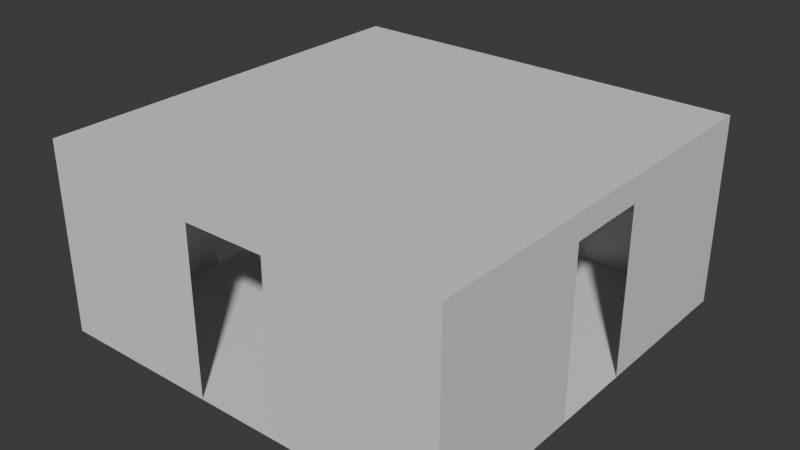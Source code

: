 # Source: maze_X.blend  (saved by Blender 4.2.66; exported with 4.5.12 LTS)
import bpy
from mathutils import Matrix  # noqa: F401  (used for matrix-valued properties, if any)

bpy.ops.wm.read_factory_settings(use_empty=True)
scene = bpy.context.scene
scene.name = 'Scene'

# ---- materials (node trees are filled in below, after node groups)
mat_material = bpy.data.materials.new('Material')
mat_material.alpha_threshold = 0.0
mat_material.use_transparent_shadow = False
mat_material.roughness = 0.5
mat_material.line_color = (0.0, 0.0, 0.0, 1.0)

# ---- material node trees
mat_material.use_nodes = True; mat_material.node_tree.nodes.clear()
_N = mat_material.node_tree.nodes; _L = mat_material.node_tree.links
n0 = _N.new('ShaderNodeOutputMaterial'); n0.name = 'Material Output'; n0.location = (300, 300)
n1 = _N.new('ShaderNodeBsdfPrincipled'); n1.name = 'Principled BSDF'; n1.location = (10, 300)
n1.inputs[3].default_value = 1.45
_L.new(n1.outputs[0], n0.inputs[0])
n0.is_active_output = True

# ---- world
world_world = bpy.data.worlds.new('World'); scene.world = world_world
world_world.use_nodes = True; world_world.node_tree.nodes.clear()
_N = world_world.node_tree.nodes; _L = world_world.node_tree.links
n0 = _N.new('ShaderNodeOutputWorld'); n0.name = 'World Output'; n0.location = (300, 300)
n1 = _N.new('ShaderNodeBackground'); n1.name = 'Background'; n1.location = (10, 300)
n1.inputs[0].default_value = (0.05088, 0.05088, 0.05088, 1.0)
_L.new(n1.outputs[0], n0.inputs[0])
n0.is_active_output = True
world_world.color = (0.05088, 0.05088, 0.05088)
world_world.sun_shadow_jitter_overblur = 0.0

# ---- meshes
me_cube_001 = bpy.data.meshes.new('Cube.001')
me_cube_001.from_pydata([(4.9, 4.9, -6.855e-08), (4.9, -1.46e-07, -6.855e-08), (-1.46e-07, 4.9, 2.3), (-1.46e-07, 4.9, -6.855e-08), (-1.46e-07, -1.46e-07, 2.3), (-1.49e-07, -1.49e-07, -6.706e-08), (4.9, -1.46e-07, 2.3), (4.9, 4.9, 2.3), (-1.46e-07, -1.46e-07, 2.0), (-1.46e-07, 4.9, 2.0), (4.9, -1.46e-07, 2.0), (4.9, 4.9, 2.0), (3.92, 4.9, -6.855e-08), (2.94, 4.9, -6.855e-08), (1.96, 4.9, -6.855e-08), (0.98, 4.9, -6.855e-08), (3.92, -1.46e-07, 2.3), (2.94, -1.46e-07, 2.3), (1.96, -1.46e-07, 2.3), (0.98, -1.46e-07, 2.3), (3.92, -1.46e-07, 2.0), (2.94, -1.46e-07, 2.0), (1.96, -1.46e-07, 2.0), (0.98, -1.46e-07, 2.0), (0.98, 4.9, 2.3), (1.96, 4.9, 2.3), (2.94, 4.9, 2.3), (3.92, 4.9, 2.3), (0.98, 4.9, 2.0), (1.96, 4.9, 2.0), (2.94, 4.9, 2.0), (3.92, 4.9, 2.0), (0.98, -1.484e-07, -6.735e-08), (1.96, -1.478e-07, -6.765e-08), (2.94, -1.472e-07, -6.795e-08), (3.92, -1.466e-07, -6.825e-08), (-1.466e-07, 3.92, -6.825e-08), (-1.472e-07, 2.94, -6.795e-08), (-1.478e-07, 1.96, -6.765e-08), (-1.484e-07, 0.98, -6.735e-08), (-1.46e-07, 0.98, 2.3), (-1.46e-07, 1.96, 2.3), (-1.46e-07, 2.94, 2.3), (-1.46e-07, 3.92, 2.3), (4.9, 0.98, -6.855e-08), (4.9, 1.96, -6.855e-08), (4.9, 2.94, -6.855e-08), (4.9, 3.92, -6.855e-08), (4.9, 3.92, 2.3), (4.9, 2.94, 2.3), (4.9, 1.96, 2.3), (4.9, 0.98, 2.3), (4.9, 3.92, 2.0), (4.9, 2.94, 2.0), (4.9, 1.96, 2.0), (4.9, 0.98, 2.0), (-1.46e-07, 0.98, 2.0), (-1.46e-07, 1.96, 2.0), (-1.46e-07, 2.94, 2.0), (-1.46e-07, 3.92, 2.0), (3.92, 0.98, -6.831e-08), (3.92, 1.96, -6.837e-08), (3.92, 2.94, -6.843e-08), (3.92, 3.92, -6.849e-08), (2.94, 0.98, -6.807e-08), (2.94, 1.96, -6.819e-08), (2.94, 2.94, -6.831e-08), (2.94, 3.92, -6.843e-08), (1.96, 0.98, -6.783e-08), (1.96, 1.96, -6.801e-08), (1.96, 2.94, -6.819e-08), (1.96, 3.92, -6.837e-08), (0.98, 0.98, -6.759e-08), (0.98, 1.96, -6.783e-08), (0.98, 2.94, -6.807e-08), (0.98, 3.92, -6.831e-08), (3.92, 3.92, 2.3), (3.92, 2.94, 2.3), (3.92, 1.96, 2.3), (3.92, 0.98, 2.3), (2.94, 3.92, 2.3), (2.94, 2.94, 2.3), (2.94, 1.96, 2.3), (2.94, 0.98, 2.3), (1.96, 3.92, 2.3), (1.96, 2.94, 2.3), (1.96, 1.96, 2.3), (1.96, 0.98, 2.3), (0.98, 3.92, 2.3), (0.98, 2.94, 2.3), (0.98, 1.96, 2.3), (0.98, 0.98, 2.3)], [], [(59, 9, 2, 43), (55, 10, 6, 51), (88, 43, 2, 24), (24, 2, 9, 28), (31, 12, 0, 11), (19, 23, 8, 4), (23, 32, 5, 8), (72, 39, 5, 32), (44, 1, 10, 55), (36, 3, 9, 59), (44, 60, 35, 1), (60, 64, 34, 35), (64, 68, 33, 34), (68, 72, 32, 33), (10, 1, 35, 20), (20, 35, 34, 21), (22, 33, 32, 23), (6, 10, 20, 16), (16, 20, 21, 17), (17, 21, 22, 18), (18, 22, 23, 19), (9, 3, 15, 28), (28, 15, 14, 29), (30, 13, 12, 31), (7, 27, 31, 11), (27, 26, 30, 31), (26, 25, 29, 30), (25, 24, 28, 29), (48, 76, 27, 7), (76, 80, 26, 27), (80, 84, 25, 26), (84, 88, 24, 25), (18, 19, 91, 87), (87, 91, 90, 86), (86, 90, 89, 85), (85, 89, 88, 84), (17, 18, 87, 83), (83, 87, 86, 82), (82, 86, 85, 81), (81, 85, 84, 80), (16, 17, 83, 79), (79, 83, 82, 78), (78, 82, 81, 77), (77, 81, 80, 76), (6, 16, 79, 51), (51, 79, 78, 50), (50, 78, 77, 49), (49, 77, 76, 48), (14, 15, 75, 71), (71, 75, 74, 70), (70, 74, 73, 69), (69, 73, 72, 68), (13, 14, 71, 67), (67, 71, 70, 66), (66, 70, 69, 65), (65, 69, 68, 64), (12, 13, 67, 63), (63, 67, 66, 62), (62, 66, 65, 61), (61, 65, 64, 60), (0, 12, 63, 47), (47, 63, 62, 46), (46, 62, 61, 45), (45, 61, 60, 44), (5, 39, 56, 8), (39, 38, 57, 56), (37, 36, 59, 58), (0, 47, 52, 11), (47, 46, 53, 52), (45, 44, 55, 54), (15, 3, 36, 75), (75, 36, 37, 74), (74, 37, 38, 73), (73, 38, 39, 72), (19, 4, 40, 91), (91, 40, 41, 90), (90, 41, 42, 89), (89, 42, 43, 88), (11, 52, 48, 7), (52, 53, 49, 48), (53, 54, 50, 49), (54, 55, 51, 50), (8, 56, 40, 4), (56, 57, 41, 40), (57, 58, 42, 41), (58, 59, 43, 42)])
_uv = me_cube_001.uv_layers.new(name='UVMap')
_uv.uv.foreach_set('vector', [0.375, 0.2, 0.375, 0.25, 0.625, 0.25, 0.625, 0.2, 0.375, 0.7, 0.375, 0.75, 0.625, 0.75, 0.625, 0.7, 0.825, 0.55, 0.875, 0.55, 0.875, 0.5, 0.825, 0.5, 0.625, 0.3, 0.625, 0.25, 0.375, 0.25, 0.375, 0.3, 0.375, 0.45, 0.375, 0.45, 0.375, 0.5, 0.375, 0.5, 0.625, 0.95, 0.375, 0.95, 0.375, 1.0, 0.625, 1.0, 0.375, 0.95, 0.375, 0.95, 0.375, 1.0, 0.375, 1.0, 0.175, 0.7, 0.125, 0.7, 0.125, 0.75, 0.175, 0.75, 0.375, 0.7, 0.375, 0.75, 0.375, 0.75, 0.375, 0.7, 0.375, 0.2, 0.375, 0.25, 0.375, 0.25, 0.375, 0.2, 0.375, 0.7, 0.325, 0.7, 0.325, 0.75, 0.375, 0.75, 0.325, 0.7, 0.275, 0.7, 0.275, 0.75, 0.325, 0.75, 0.275, 0.7, 0.225, 0.7, 0.225, 0.75, 0.275, 0.75, 0.225, 0.7, 0.175, 0.7, 0.175, 0.75, 0.225, 0.75, 0.375, 0.75, 0.375, 0.75, 0.375, 0.8, 0.375, 0.8, 0.375, 0.8, 0.375, 0.8, 0.375, 0.85, 0.375, 0.85, 0.375, 0.9, 0.375, 0.9, 0.375, 0.95, 0.375, 0.95, 0.625, 0.75, 0.375, 0.75, 0.375, 0.8, 0.625, 0.8, 0.625, 0.8, 0.375, 0.8, 0.375, 0.85, 0.625, 0.85, 0.625, 0.85, 0.375, 0.85, 0.375, 0.9, 0.625, 0.9, 0.625, 0.9, 0.375, 0.9, 0.375, 0.95, 0.625, 0.95, 0.375, 0.25, 0.375, 0.25, 0.375, 0.3, 0.375, 0.3, 0.375, 0.3, 0.375, 0.3, 0.375, 0.35, 0.375, 0.35, 0.375, 0.4, 0.375, 0.4, 0.375, 0.45, 0.375, 0.45, 0.625, 0.5, 0.625, 0.45, 0.375, 0.45, 0.375, 0.5, 0.625, 0.45, 0.625, 0.4, 0.375, 0.4, 0.375, 0.45, 0.625, 0.4, 0.625, 0.35, 0.375, 0.35, 0.375, 0.4, 0.625, 0.35, 0.625, 0.3, 0.375, 0.3, 0.375, 0.35, 0.625, 0.55, 0.675, 0.55, 0.675, 0.5, 0.625, 0.5, 0.675, 0.55, 0.725, 0.55, 0.725, 0.5, 0.675, 0.5, 0.725, 0.55, 0.775, 0.55, 0.775, 0.5, 0.725, 0.5, 0.775, 0.55, 0.825, 0.55, 0.825, 0.5, 0.775, 0.5, 0.775, 0.75, 0.825, 0.75, 0.825, 0.7, 0.775, 0.7, 0.775, 0.7, 0.825, 0.7, 0.825, 0.65, 0.775, 0.65, 0.775, 0.65, 0.825, 0.65, 0.825, 0.6, 0.775, 0.6, 0.775, 0.6, 0.825, 0.6, 0.825, 0.55, 0.775, 0.55, 0.725, 0.75, 0.775, 0.75, 0.775, 0.7, 0.725, 0.7, 0.725, 0.7, 0.775, 0.7, 0.775, 0.65, 0.725, 0.65, 0.725, 0.65, 0.775, 0.65, 0.775, 0.6, 0.725, 0.6, 0.725, 0.6, 0.775, 0.6, 0.775, 0.55, 0.725, 0.55, 0.675, 0.75, 0.725, 0.75, 0.725, 0.7, 0.675, 0.7, 0.675, 0.7, 0.725, 0.7, 0.725, 0.65, 0.675, 0.65, 0.675, 0.65, 0.725, 0.65, 0.725, 0.6, 0.675, 0.6, 0.675, 0.6, 0.725, 0.6, 0.725, 0.55, 0.675, 0.55, 0.625, 0.75, 0.675, 0.75, 0.675, 0.7, 0.625, 0.7, 0.625, 0.7, 0.675, 0.7, 0.675, 0.65, 0.625, 0.65, 0.625, 0.65, 0.675, 0.65, 0.675, 0.6, 0.625, 0.6, 0.625, 0.6, 0.675, 0.6, 0.675, 0.55, 0.625, 0.55, 0.225, 0.5, 0.175, 0.5, 0.175, 0.55, 0.225, 0.55, 0.225, 0.55, 0.175, 0.55, 0.175, 0.6, 0.225, 0.6, 0.225, 0.6, 0.175, 0.6, 0.175, 0.65, 0.225, 0.65, 0.225, 0.65, 0.175, 0.65, 0.175, 0.7, 0.225, 0.7, 0.275, 0.5, 0.225, 0.5, 0.225, 0.55, 0.275, 0.55, 0.275, 0.55, 0.225, 0.55, 0.225, 0.6, 0.275, 0.6, 0.275, 0.6, 0.225, 0.6, 0.225, 0.65, 0.275, 0.65, 0.275, 0.65, 0.225, 0.65, 0.225, 0.7, 0.275, 0.7, 0.325, 0.5, 0.275, 0.5, 0.275, 0.55, 0.325, 0.55, 0.325, 0.55, 0.275, 0.55, 0.275, 0.6, 0.325, 0.6, 0.325, 0.6, 0.275, 0.6, 0.275, 0.65, 0.325, 0.65, 0.325, 0.65, 0.275, 0.65, 0.275, 0.7, 0.325, 0.7, 0.375, 0.5, 0.325, 0.5, 0.325, 0.55, 0.375, 0.55, 0.375, 0.55, 0.325, 0.55, 0.325, 0.6, 0.375, 0.6, 0.375, 0.6, 0.325, 0.6, 0.325, 0.65, 0.375, 0.65, 0.375, 0.65, 0.325, 0.65, 0.325, 0.7, 0.375, 0.7, 0.375, 0.0, 0.375, 0.05, 0.375, 0.05, 0.375, 0.0, 0.375, 0.05, 0.375, 0.1, 0.375, 0.1, 0.375, 0.05, 0.375, 0.15, 0.375, 0.2, 0.375, 0.2, 0.375, 0.15, 0.375, 0.5, 0.375, 0.55, 0.375, 0.55, 0.375, 0.5, 0.375, 0.55, 0.375, 0.6, 0.375, 0.6, 0.375, 0.55, 0.375, 0.65, 0.375, 0.7, 0.375, 0.7, 0.375, 0.65, 0.175, 0.5, 0.125, 0.5, 0.125, 0.55, 0.175, 0.55, 0.175, 0.55, 0.125, 0.55, 0.125, 0.6, 0.175, 0.6, 0.175, 0.6, 0.125, 0.6, 0.125, 0.65, 0.175, 0.65, 0.175, 0.65, 0.125, 0.65, 0.125, 0.7, 0.175, 0.7, 0.825, 0.75, 0.875, 0.75, 0.875, 0.7, 0.825, 0.7, 0.825, 0.7, 0.875, 0.7, 0.875, 0.65, 0.825, 0.65, 0.825, 0.65, 0.875, 0.65, 0.875, 0.6, 0.825, 0.6, 0.825, 0.6, 0.875, 0.6, 0.875, 0.55, 0.825, 0.55, 0.375, 0.5, 0.375, 0.55, 0.625, 0.55, 0.625, 0.5, 0.375, 0.55, 0.375, 0.6, 0.625, 0.6, 0.625, 0.55, 0.375, 0.6, 0.375, 0.65, 0.625, 0.65, 0.625, 0.6, 0.375, 0.65, 0.375, 0.7, 0.625, 0.7, 0.625, 0.65, 0.375, 0.0, 0.375, 0.05, 0.625, 0.05, 0.625, 0.0, 0.375, 0.05, 0.375, 0.1, 0.625, 0.1, 0.625, 0.05, 0.375, 0.1, 0.375, 0.15, 0.625, 0.15, 0.625, 0.1, 0.375, 0.15, 0.375, 0.2, 0.625, 0.2, 0.625, 0.15])
me_cube_001.materials.append(mat_material)
me_cube_001.use_mirror_vertex_groups = False
me_cube_001.update()

# ---- objects
ob_maze_x_col = bpy.data.objects.new('maze_X-col', me_cube_001)

# ---- transforms, parenting, visibility, modifiers, constraints
ob_maze_x_col.location = (0.0, 0.0, 0.0)
ob_maze_x_col.rotation_euler = (0.0, -0.0, 1.571)
ob_maze_x_col.scale = (1.02, 1.02, 1.0)
ob_maze_x_col.lock_rotations_4d = False
ob_maze_x_col.empty_display_type = 'ARROWS'
ob_maze_x_col.lineart.crease_threshold = 0.0

# ---- collection membership
scene.collection.objects.link(ob_maze_x_col)

# ---- scene / render settings (as saved in the file)
scene.frame_start = 1; scene.frame_end = 250; scene.frame_set(1)
scene.render.engine = 'CYCLES'
bpy.context.view_layer.update()

# ---- added for rendering (the .blend has no active camera and no usable light): camera, sun
cam_auto = bpy.data.cameras.new('AutoCamera')
cam_auto.lens = 50.0
cam_auto.sensor_width = 36.0
cam_auto.clip_end = 1000.0
ob_auto_camera = bpy.data.objects.new('AutoCamera', cam_auto)
scene.collection.objects.link(ob_auto_camera)
ob_auto_camera.location = (4.37972, -5.75566, 6.65377)
ob_auto_camera.rotation_euler = (1.09748, -7.21219e-08, 0.694738)
scene.camera = ob_auto_camera
light_auto_sun = bpy.data.lights.new('AutoSun', 'SUN')
light_auto_sun.energy = 3.0
light_auto_sun.angle = 0.0523599
ob_auto_sun = bpy.data.objects.new('AutoSun', light_auto_sun)
scene.collection.objects.link(ob_auto_sun)
ob_auto_sun.rotation_euler = (0.872665, 0.174533, 0.523599)
bpy.context.view_layer.update()
